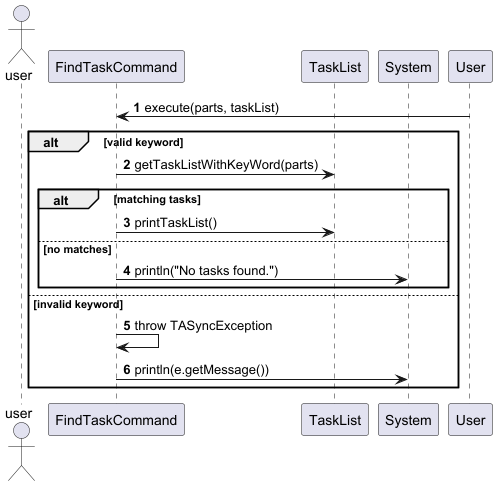

The diagram above was rendered by PlantUML. Its source (embedded in the PNG):
@startuml
'https://plantuml.com/sequence-diagram

actor user
autonumber

participant "FindTaskCommand" as FindCmd
participant "TaskList" as TaskList
participant "System" as Console

User -> FindCmd : execute(parts, taskList)

alt valid keyword
    FindCmd -> TaskList : getTaskListWithKeyWord(parts)
    alt matching tasks
        FindCmd -> TaskList : printTaskList()
    else no matches
        FindCmd -> Console : println("No tasks found.")
    end
else invalid keyword
    FindCmd -> FindCmd : throw TASyncException
    FindCmd -> Console : println(e.getMessage())
end

@enduml